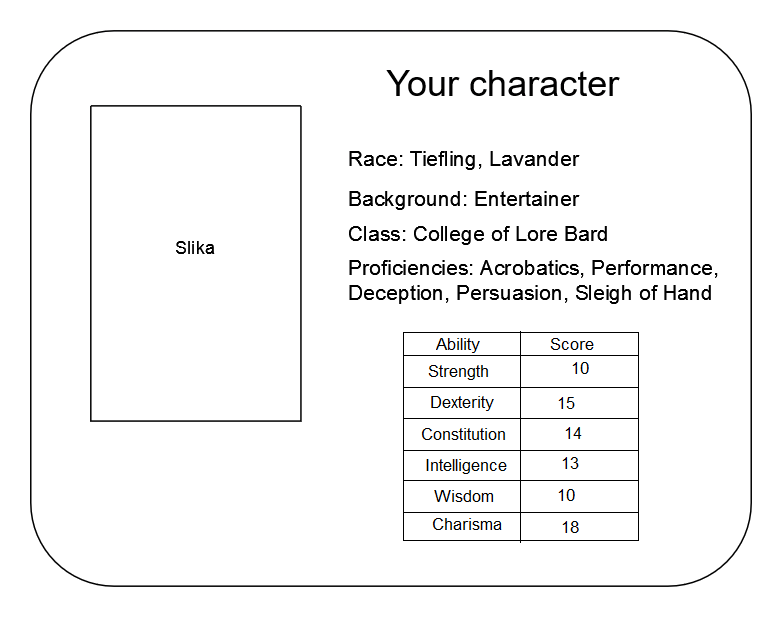

The diagram above was exported from draw.io. Its source (the exported page's mxGraphModel, read from the mxfile embedded in the PNG):
<mxGraphModel dx="1290" dy="538" grid="1" gridSize="10" guides="1" tooltips="1" connect="1" arrows="1" fold="1" page="1" pageScale="1" pageWidth="850" pageHeight="1100" math="0" shadow="0">
  <root>
    <mxCell id="0" />
    <mxCell id="1" parent="0" />
    <mxCell id="p4eYGE5w_Tlt6luqEI_K-1" value="" style="rounded=1;whiteSpace=wrap;html=1;" vertex="1" parent="1">
      <mxGeometry x="180" y="100" width="480" height="370" as="geometry" />
    </mxCell>
    <mxCell id="p4eYGE5w_Tlt6luqEI_K-2" value="" style="swimlane;startSize=0;" vertex="1" parent="1">
      <mxGeometry x="220" y="150" width="140" height="210" as="geometry" />
    </mxCell>
    <mxCell id="p4eYGE5w_Tlt6luqEI_K-3" value="&lt;font style=&quot;font-size: 24px;&quot;&gt;Your character&lt;br&gt;&lt;/font&gt;" style="text;html=1;strokeColor=none;fillColor=none;align=center;verticalAlign=middle;whiteSpace=wrap;rounded=0;" vertex="1" parent="1">
      <mxGeometry x="400" y="120" width="190" height="30" as="geometry" />
    </mxCell>
    <mxCell id="p4eYGE5w_Tlt6luqEI_K-4" value="Slika" style="text;html=1;strokeColor=none;fillColor=none;align=center;verticalAlign=middle;whiteSpace=wrap;rounded=0;" vertex="1" parent="1">
      <mxGeometry x="260" y="230" width="60" height="30" as="geometry" />
    </mxCell>
    <mxCell id="p4eYGE5w_Tlt6luqEI_K-5" value="&lt;div align=&quot;left&quot;&gt;&lt;font style=&quot;font-size: 14px;&quot;&gt;Race: Tiefling, Lavander&lt;/font&gt;&lt;/div&gt;" style="text;html=1;strokeColor=none;fillColor=none;align=left;verticalAlign=middle;whiteSpace=wrap;rounded=0;" vertex="1" parent="1">
      <mxGeometry x="390" y="170" width="220" height="30" as="geometry" />
    </mxCell>
    <mxCell id="p4eYGE5w_Tlt6luqEI_K-6" value="&lt;font style=&quot;font-size: 14px;&quot;&gt;Background: Entertainer&lt;br&gt;&lt;/font&gt;" style="text;html=1;strokeColor=none;fillColor=none;align=left;verticalAlign=middle;whiteSpace=wrap;rounded=0;" vertex="1" parent="1">
      <mxGeometry x="390" y="197" width="220" height="30" as="geometry" />
    </mxCell>
    <mxCell id="p4eYGE5w_Tlt6luqEI_K-7" value="&lt;font style=&quot;font-size: 14px;&quot;&gt;&lt;span style=&quot;font-weight: normal;&quot;&gt;Proficiencies: Acrobatics, Performance, Deception, Persuasion, Sleigh of Hand&lt;/span&gt;&lt;br&gt;&lt;/font&gt;" style="text;html=1;strokeColor=none;fillColor=none;align=left;verticalAlign=middle;whiteSpace=wrap;rounded=0;fontStyle=1" vertex="1" parent="1">
      <mxGeometry x="390" y="241" width="250" height="50" as="geometry" />
    </mxCell>
    <mxCell id="p4eYGE5w_Tlt6luqEI_K-10" value="&lt;font style=&quot;font-size: 14px;&quot;&gt;&lt;span style=&quot;font-weight: normal;&quot;&gt;Class: College of Lore Bard&lt;/span&gt;&lt;br&gt;&lt;/font&gt;" style="text;html=1;strokeColor=none;fillColor=none;align=left;verticalAlign=middle;whiteSpace=wrap;rounded=0;fontStyle=1" vertex="1" parent="1">
      <mxGeometry x="390" y="220" width="220" height="30" as="geometry" />
    </mxCell>
  </root>
</mxGraphModel>